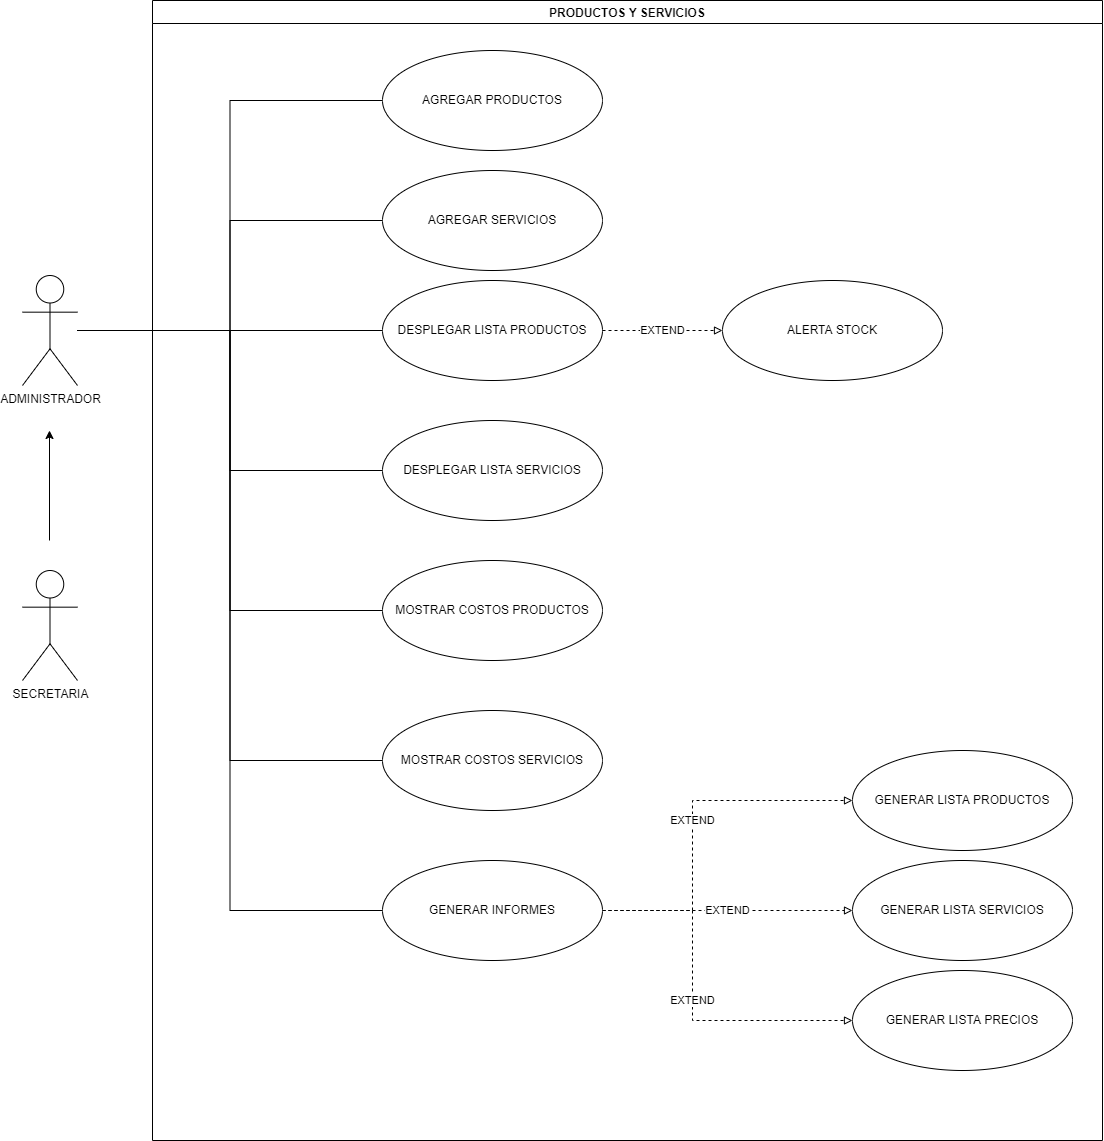

The diagram above was exported from draw.io. Its source (the exported page's mxGraphModel, read from the mxfile embedded in the PNG):
<mxGraphModel dx="1185" dy="608" grid="1" gridSize="10" guides="1" tooltips="1" connect="1" arrows="1" fold="1" page="1" pageScale="1" pageWidth="1200" pageHeight="1600" background="none" math="0" shadow="0">
  <root>
    <mxCell id="0" />
    <mxCell id="1" parent="0" />
    <mxCell id="579eZhiLmENiRaQX2B29-30" style="edgeStyle=orthogonalEdgeStyle;rounded=0;orthogonalLoop=1;jettySize=auto;html=1;entryX=0;entryY=0.5;entryDx=0;entryDy=0;endArrow=none;endFill=0;" parent="1" source="579eZhiLmENiRaQX2B29-2" target="579eZhiLmENiRaQX2B29-15" edge="1">
      <mxGeometry relative="1" as="geometry" />
    </mxCell>
    <mxCell id="579eZhiLmENiRaQX2B29-31" style="edgeStyle=orthogonalEdgeStyle;rounded=0;orthogonalLoop=1;jettySize=auto;html=1;entryX=0;entryY=0.5;entryDx=0;entryDy=0;endArrow=none;endFill=0;" parent="1" source="579eZhiLmENiRaQX2B29-2" target="579eZhiLmENiRaQX2B29-21" edge="1">
      <mxGeometry relative="1" as="geometry" />
    </mxCell>
    <mxCell id="579eZhiLmENiRaQX2B29-32" style="edgeStyle=orthogonalEdgeStyle;rounded=0;orthogonalLoop=1;jettySize=auto;html=1;entryX=0;entryY=0.5;entryDx=0;entryDy=0;endArrow=none;endFill=0;" parent="1" source="579eZhiLmENiRaQX2B29-2" target="579eZhiLmENiRaQX2B29-22" edge="1">
      <mxGeometry relative="1" as="geometry" />
    </mxCell>
    <mxCell id="579eZhiLmENiRaQX2B29-33" style="edgeStyle=orthogonalEdgeStyle;rounded=0;orthogonalLoop=1;jettySize=auto;html=1;entryX=0;entryY=0.5;entryDx=0;entryDy=0;strokeColor=none;" parent="1" source="579eZhiLmENiRaQX2B29-2" target="579eZhiLmENiRaQX2B29-23" edge="1">
      <mxGeometry relative="1" as="geometry" />
    </mxCell>
    <mxCell id="579eZhiLmENiRaQX2B29-34" style="edgeStyle=orthogonalEdgeStyle;rounded=0;orthogonalLoop=1;jettySize=auto;html=1;entryX=0;entryY=0.5;entryDx=0;entryDy=0;endArrow=none;endFill=0;" parent="1" source="579eZhiLmENiRaQX2B29-2" target="579eZhiLmENiRaQX2B29-26" edge="1">
      <mxGeometry relative="1" as="geometry" />
    </mxCell>
    <mxCell id="o8_z8qw7l2ZRf-Y6n8LV-2" style="edgeStyle=orthogonalEdgeStyle;rounded=0;orthogonalLoop=1;jettySize=auto;html=1;entryX=0;entryY=0.5;entryDx=0;entryDy=0;endArrow=none;endFill=0;" edge="1" parent="1" source="579eZhiLmENiRaQX2B29-2" target="o8_z8qw7l2ZRf-Y6n8LV-1">
      <mxGeometry relative="1" as="geometry" />
    </mxCell>
    <mxCell id="o8_z8qw7l2ZRf-Y6n8LV-4" style="edgeStyle=orthogonalEdgeStyle;rounded=0;orthogonalLoop=1;jettySize=auto;html=1;entryX=0;entryY=0.5;entryDx=0;entryDy=0;endArrow=none;endFill=0;" edge="1" parent="1" source="579eZhiLmENiRaQX2B29-2" target="579eZhiLmENiRaQX2B29-23">
      <mxGeometry relative="1" as="geometry" />
    </mxCell>
    <mxCell id="o8_z8qw7l2ZRf-Y6n8LV-16" style="edgeStyle=orthogonalEdgeStyle;rounded=0;orthogonalLoop=1;jettySize=auto;html=1;entryX=0;entryY=0.5;entryDx=0;entryDy=0;endArrow=none;endFill=0;" edge="1" parent="1" source="579eZhiLmENiRaQX2B29-2" target="o8_z8qw7l2ZRf-Y6n8LV-5">
      <mxGeometry relative="1" as="geometry" />
    </mxCell>
    <mxCell id="579eZhiLmENiRaQX2B29-2" value="ADMINISTRADOR&lt;br&gt;" style="shape=umlActor;verticalLabelPosition=bottom;verticalAlign=top;html=1;outlineConnect=0;" parent="1" vertex="1">
      <mxGeometry x="200" y="385" width="55" height="110" as="geometry" />
    </mxCell>
    <mxCell id="579eZhiLmENiRaQX2B29-14" value="PRODUCTOS Y SERVICIOS" style="swimlane;startSize=23;" parent="1" vertex="1">
      <mxGeometry x="330" y="110" width="950" height="1140" as="geometry">
        <mxRectangle x="290" y="150" width="200" height="30" as="alternateBounds" />
      </mxGeometry>
    </mxCell>
    <mxCell id="579eZhiLmENiRaQX2B29-15" value="AGREGAR PRODUCTOS" style="ellipse;whiteSpace=wrap;html=1;" parent="579eZhiLmENiRaQX2B29-14" vertex="1">
      <mxGeometry x="230" y="50" width="220" height="100" as="geometry" />
    </mxCell>
    <mxCell id="579eZhiLmENiRaQX2B29-27" value="EXTEND" style="edgeStyle=orthogonalEdgeStyle;rounded=0;orthogonalLoop=1;jettySize=auto;html=1;dashed=1;endArrow=block;endFill=0;" parent="579eZhiLmENiRaQX2B29-14" source="579eZhiLmENiRaQX2B29-21" target="579eZhiLmENiRaQX2B29-24" edge="1">
      <mxGeometry relative="1" as="geometry" />
    </mxCell>
    <mxCell id="579eZhiLmENiRaQX2B29-21" value="DESPLEGAR LISTA PRODUCTOS" style="ellipse;whiteSpace=wrap;html=1;" parent="579eZhiLmENiRaQX2B29-14" vertex="1">
      <mxGeometry x="230" y="280" width="220" height="100" as="geometry" />
    </mxCell>
    <mxCell id="579eZhiLmENiRaQX2B29-22" value="DESPLEGAR LISTA SERVICIOS" style="ellipse;whiteSpace=wrap;html=1;" parent="579eZhiLmENiRaQX2B29-14" vertex="1">
      <mxGeometry x="230" y="420" width="220" height="100" as="geometry" />
    </mxCell>
    <mxCell id="579eZhiLmENiRaQX2B29-23" value="MOSTRAR COSTOS PRODUCTOS" style="ellipse;whiteSpace=wrap;html=1;" parent="579eZhiLmENiRaQX2B29-14" vertex="1">
      <mxGeometry x="230" y="560" width="220" height="100" as="geometry" />
    </mxCell>
    <mxCell id="579eZhiLmENiRaQX2B29-24" value="ALERTA STOCK" style="ellipse;whiteSpace=wrap;html=1;" parent="579eZhiLmENiRaQX2B29-14" vertex="1">
      <mxGeometry x="570" y="280" width="220" height="100" as="geometry" />
    </mxCell>
    <mxCell id="o8_z8qw7l2ZRf-Y6n8LV-10" value="EXTEND" style="edgeStyle=orthogonalEdgeStyle;rounded=0;orthogonalLoop=1;jettySize=auto;html=1;entryX=0;entryY=0.5;entryDx=0;entryDy=0;endArrow=block;endFill=0;dashed=1;" edge="1" parent="579eZhiLmENiRaQX2B29-14" source="579eZhiLmENiRaQX2B29-26" target="o8_z8qw7l2ZRf-Y6n8LV-8">
      <mxGeometry relative="1" as="geometry" />
    </mxCell>
    <mxCell id="o8_z8qw7l2ZRf-Y6n8LV-13" value="EXTEND" style="edgeStyle=orthogonalEdgeStyle;rounded=0;orthogonalLoop=1;jettySize=auto;html=1;entryX=0;entryY=0.5;entryDx=0;entryDy=0;dashed=1;endArrow=block;endFill=0;" edge="1" parent="579eZhiLmENiRaQX2B29-14" source="579eZhiLmENiRaQX2B29-26" target="o8_z8qw7l2ZRf-Y6n8LV-7">
      <mxGeometry relative="1" as="geometry">
        <Array as="points">
          <mxPoint x="540" y="910" />
          <mxPoint x="540" y="800" />
        </Array>
      </mxGeometry>
    </mxCell>
    <mxCell id="o8_z8qw7l2ZRf-Y6n8LV-14" value="EXTEND" style="edgeStyle=orthogonalEdgeStyle;rounded=0;orthogonalLoop=1;jettySize=auto;html=1;entryX=0;entryY=0.5;entryDx=0;entryDy=0;dashed=1;endArrow=block;endFill=0;" edge="1" parent="579eZhiLmENiRaQX2B29-14" source="579eZhiLmENiRaQX2B29-26" target="o8_z8qw7l2ZRf-Y6n8LV-9">
      <mxGeometry relative="1" as="geometry">
        <Array as="points">
          <mxPoint x="540" y="910" />
          <mxPoint x="540" y="1020" />
        </Array>
      </mxGeometry>
    </mxCell>
    <mxCell id="579eZhiLmENiRaQX2B29-26" value="GENERAR INFORMES" style="ellipse;whiteSpace=wrap;html=1;" parent="579eZhiLmENiRaQX2B29-14" vertex="1">
      <mxGeometry x="230" y="860" width="220" height="100" as="geometry" />
    </mxCell>
    <mxCell id="o8_z8qw7l2ZRf-Y6n8LV-1" value="MOSTRAR COSTOS SERVICIOS" style="ellipse;whiteSpace=wrap;html=1;" vertex="1" parent="579eZhiLmENiRaQX2B29-14">
      <mxGeometry x="230" y="710" width="220" height="100" as="geometry" />
    </mxCell>
    <mxCell id="o8_z8qw7l2ZRf-Y6n8LV-5" value="AGREGAR SERVICIOS" style="ellipse;whiteSpace=wrap;html=1;" vertex="1" parent="579eZhiLmENiRaQX2B29-14">
      <mxGeometry x="230" y="170" width="220" height="100" as="geometry" />
    </mxCell>
    <mxCell id="o8_z8qw7l2ZRf-Y6n8LV-7" value="GENERAR LISTA PRODUCTOS" style="ellipse;whiteSpace=wrap;html=1;" vertex="1" parent="579eZhiLmENiRaQX2B29-14">
      <mxGeometry x="700" y="750" width="220" height="100" as="geometry" />
    </mxCell>
    <mxCell id="o8_z8qw7l2ZRf-Y6n8LV-8" value="GENERAR LISTA SERVICIOS" style="ellipse;whiteSpace=wrap;html=1;" vertex="1" parent="579eZhiLmENiRaQX2B29-14">
      <mxGeometry x="700" y="860" width="220" height="100" as="geometry" />
    </mxCell>
    <mxCell id="o8_z8qw7l2ZRf-Y6n8LV-9" value="GENERAR LISTA PRECIOS" style="ellipse;whiteSpace=wrap;html=1;" vertex="1" parent="579eZhiLmENiRaQX2B29-14">
      <mxGeometry x="700" y="970" width="220" height="100" as="geometry" />
    </mxCell>
    <mxCell id="579eZhiLmENiRaQX2B29-20" style="edgeStyle=orthogonalEdgeStyle;rounded=0;orthogonalLoop=1;jettySize=auto;html=1;" parent="1" edge="1">
      <mxGeometry relative="1" as="geometry">
        <mxPoint x="227" y="540" as="targetPoint" />
        <mxPoint x="227" y="650" as="sourcePoint" />
      </mxGeometry>
    </mxCell>
    <mxCell id="579eZhiLmENiRaQX2B29-17" value="SECRETARIA" style="shape=umlActor;verticalLabelPosition=bottom;verticalAlign=top;html=1;outlineConnect=0;" parent="1" vertex="1">
      <mxGeometry x="200" y="680" width="55" height="110" as="geometry" />
    </mxCell>
  </root>
</mxGraphModel>